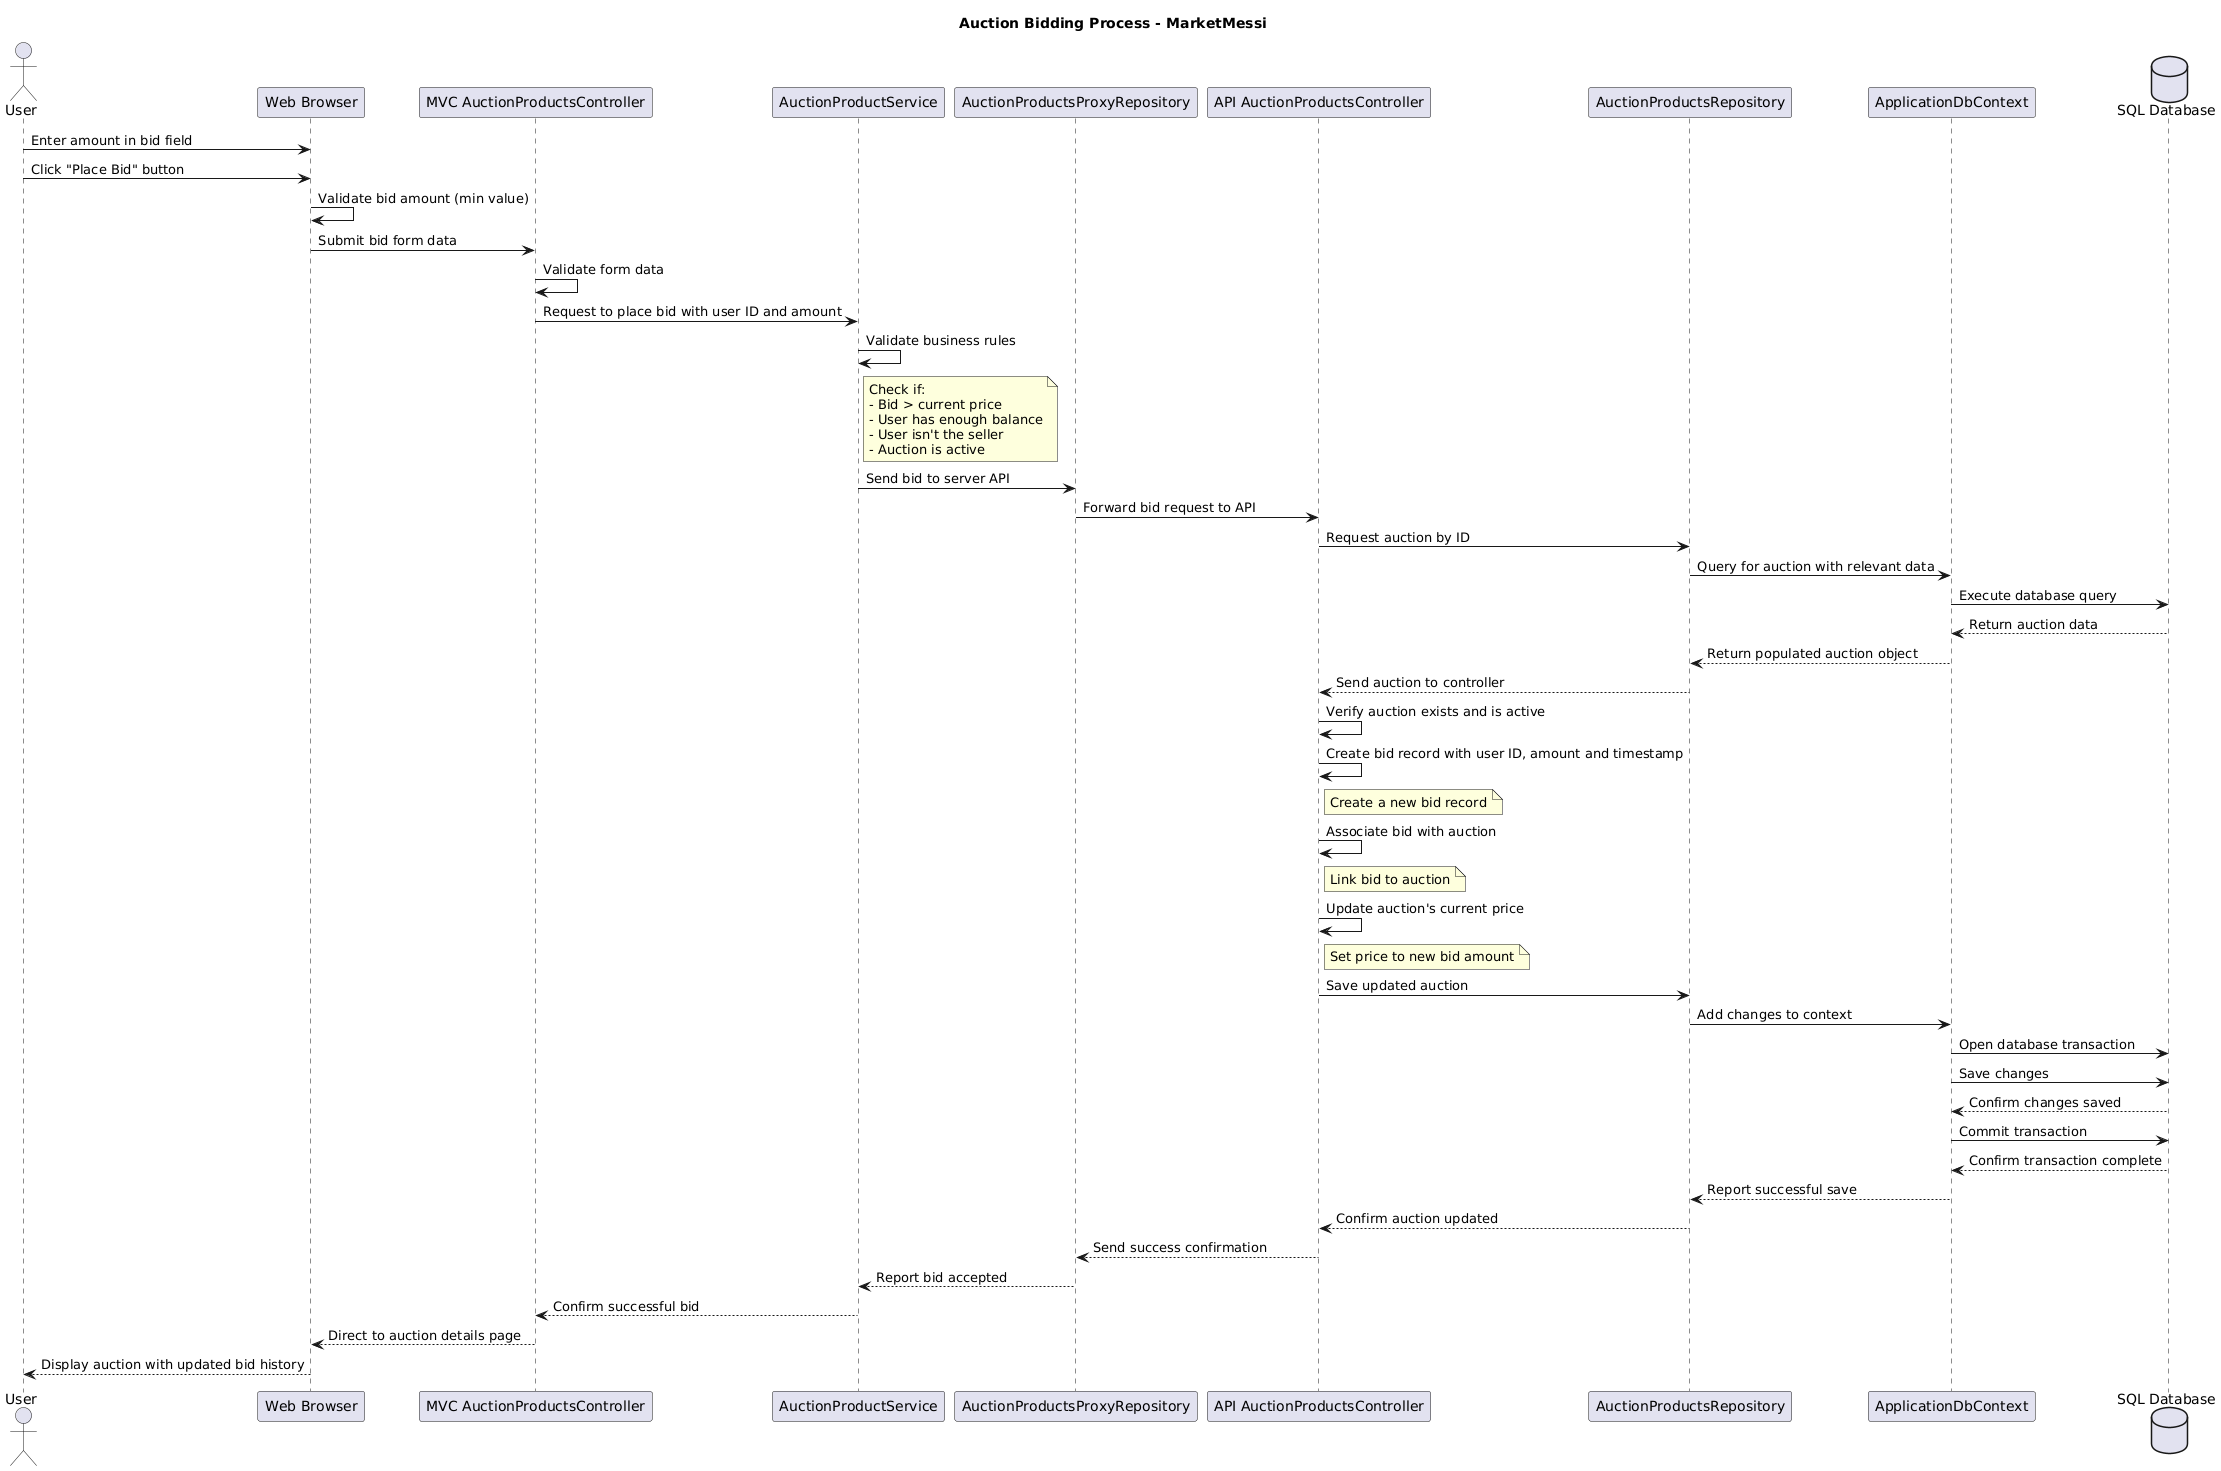

The diagram above was rendered by PlantUML. Its source (embedded in the PNG):
@startuml
title Auction Bidding Process - MarketMessi

actor "User" as User
participant "Web Browser" as Browser
participant "MVC AuctionProductsController" as WebController
participant "AuctionProductService" as Service
participant "AuctionProductsProxyRepository" as ProxyRepo
participant "API AuctionProductsController" as ApiController
participant "AuctionProductsRepository" as Repository
participant "ApplicationDbContext" as DbContext
database "SQL Database" as Database

User -> Browser: Enter amount in bid field
User -> Browser: Click "Place Bid" button
Browser -> Browser: Validate bid amount (min value)
Browser -> WebController: Submit bid form data

WebController -> WebController: Validate form data
WebController -> Service: Request to place bid with user ID and amount

Service -> Service: Validate business rules
note right of Service: Check if:\n- Bid > current price\n- User has enough balance\n- User isn't the seller\n- Auction is active

Service -> ProxyRepo: Send bid to server API
ProxyRepo -> ApiController: Forward bid request to API

ApiController -> Repository: Request auction by ID
Repository -> DbContext: Query for auction with relevant data
DbContext -> Database: Execute database query
Database --> DbContext: Return auction data
DbContext --> Repository: Return populated auction object
Repository --> ApiController: Send auction to controller

ApiController -> ApiController: Verify auction exists and is active

ApiController -> ApiController: Create bid record with user ID, amount and timestamp
note right of ApiController: Create a new bid record

ApiController -> ApiController: Associate bid with auction
note right of ApiController: Link bid to auction

ApiController -> ApiController: Update auction's current price
note right of ApiController: Set price to new bid amount

ApiController -> Repository: Save updated auction
Repository -> DbContext: Add changes to context
DbContext -> Database: Open database transaction
DbContext -> Database: Save changes
Database --> DbContext: Confirm changes saved
DbContext -> Database: Commit transaction
Database --> DbContext: Confirm transaction complete
DbContext --> Repository: Report successful save
Repository --> ApiController: Confirm auction updated

ApiController --> ProxyRepo: Send success confirmation
ProxyRepo --> Service: Report bid accepted
Service --> WebController: Confirm successful bid
WebController --> Browser: Direct to auction details page
Browser --> User: Display auction with updated bid history
@enduml